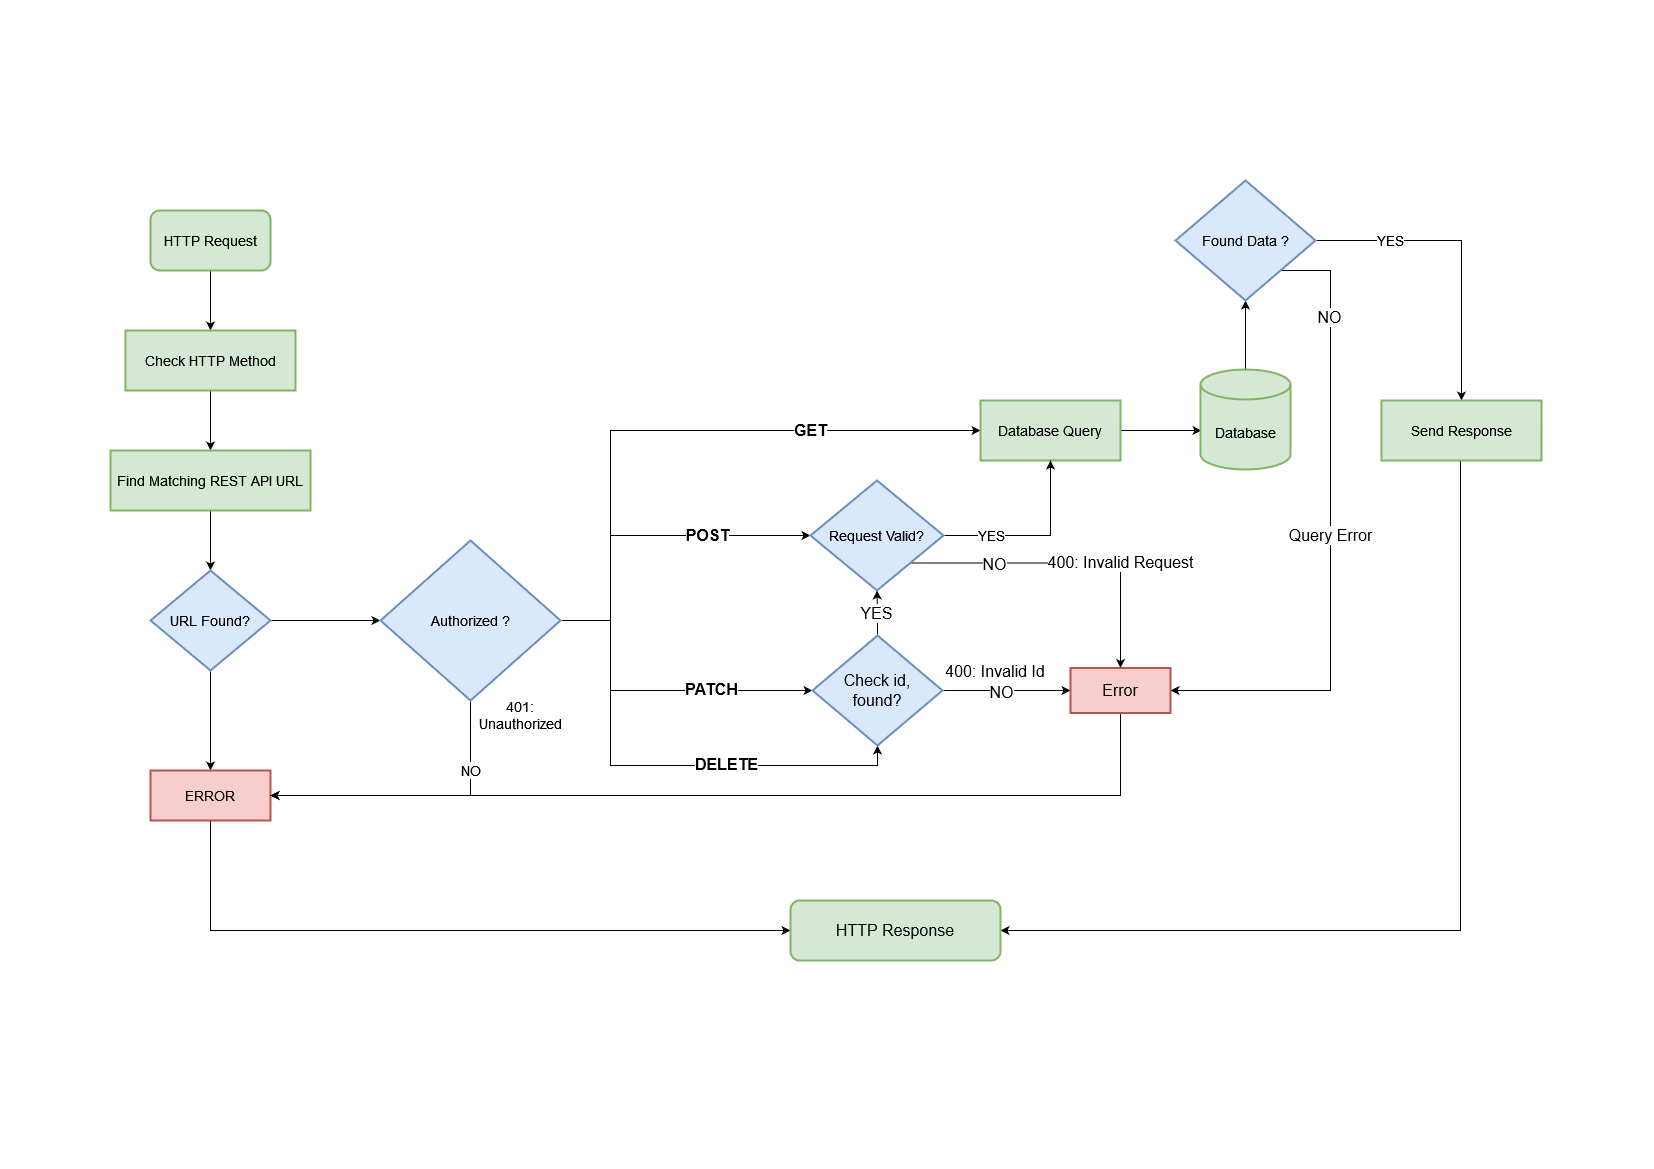

The diagram above was exported from draw.io. Its source (the exported page's mxGraphModel, read from the mxfile embedded in the PNG):
<mxGraphModel dx="2625" dy="1395" grid="1" gridSize="10" guides="1" tooltips="1" connect="1" arrows="1" fold="1" page="1" pageScale="1" pageWidth="827" pageHeight="1169" math="0" shadow="0">
  <root>
    <mxCell id="0" />
    <mxCell id="1" parent="0" />
    <mxCell id="0q_5c5_D0YKe43pg0ltI-3" value="" style="edgeStyle=orthogonalEdgeStyle;rounded=0;orthogonalLoop=1;jettySize=auto;html=1;fontSize=14;" edge="1" parent="1" source="0q_5c5_D0YKe43pg0ltI-1" target="0q_5c5_D0YKe43pg0ltI-2">
      <mxGeometry relative="1" as="geometry" />
    </mxCell>
    <mxCell id="0q_5c5_D0YKe43pg0ltI-1" value="HTTP Request" style="rounded=1;whiteSpace=wrap;html=1;fontSize=14;fontStyle=0;strokeWidth=2;fillColor=#d5e8d4;strokeColor=#82b366;" vertex="1" parent="1">
      <mxGeometry x="150" y="210" width="120" height="60" as="geometry" />
    </mxCell>
    <mxCell id="0q_5c5_D0YKe43pg0ltI-5" value="" style="edgeStyle=orthogonalEdgeStyle;rounded=0;orthogonalLoop=1;jettySize=auto;html=1;fontSize=14;" edge="1" parent="1" source="0q_5c5_D0YKe43pg0ltI-2" target="0q_5c5_D0YKe43pg0ltI-4">
      <mxGeometry relative="1" as="geometry" />
    </mxCell>
    <mxCell id="0q_5c5_D0YKe43pg0ltI-2" value="Check HTTP Method " style="rounded=0;whiteSpace=wrap;html=1;strokeWidth=2;fontSize=14;fillColor=#d5e8d4;strokeColor=#82b366;" vertex="1" parent="1">
      <mxGeometry x="125" y="330" width="170" height="60" as="geometry" />
    </mxCell>
    <mxCell id="0q_5c5_D0YKe43pg0ltI-7" value="" style="edgeStyle=orthogonalEdgeStyle;rounded=0;orthogonalLoop=1;jettySize=auto;html=1;fontSize=14;" edge="1" parent="1" source="0q_5c5_D0YKe43pg0ltI-4" target="0q_5c5_D0YKe43pg0ltI-6">
      <mxGeometry relative="1" as="geometry" />
    </mxCell>
    <mxCell id="0q_5c5_D0YKe43pg0ltI-4" value="Find Matching REST API URL" style="whiteSpace=wrap;html=1;fontSize=14;rounded=0;strokeWidth=2;fillColor=#d5e8d4;strokeColor=#82b366;" vertex="1" parent="1">
      <mxGeometry x="110" y="450" width="200" height="60" as="geometry" />
    </mxCell>
    <mxCell id="0q_5c5_D0YKe43pg0ltI-9" value="" style="edgeStyle=orthogonalEdgeStyle;rounded=0;orthogonalLoop=1;jettySize=auto;html=1;fontSize=14;" edge="1" parent="1" source="0q_5c5_D0YKe43pg0ltI-6" target="0q_5c5_D0YKe43pg0ltI-8">
      <mxGeometry relative="1" as="geometry" />
    </mxCell>
    <mxCell id="0q_5c5_D0YKe43pg0ltI-15" value="" style="edgeStyle=orthogonalEdgeStyle;rounded=0;orthogonalLoop=1;jettySize=auto;html=1;fontSize=14;" edge="1" parent="1" source="0q_5c5_D0YKe43pg0ltI-6" target="0q_5c5_D0YKe43pg0ltI-14">
      <mxGeometry relative="1" as="geometry" />
    </mxCell>
    <mxCell id="0q_5c5_D0YKe43pg0ltI-6" value="URL Found?" style="rhombus;whiteSpace=wrap;html=1;fontSize=14;rounded=0;strokeWidth=2;fillColor=#dae8fc;strokeColor=#6c8ebf;" vertex="1" parent="1">
      <mxGeometry x="150" y="570" width="120" height="100" as="geometry" />
    </mxCell>
    <mxCell id="0q_5c5_D0YKe43pg0ltI-68" style="edgeStyle=orthogonalEdgeStyle;rounded=0;orthogonalLoop=1;jettySize=auto;html=1;exitX=0.5;exitY=1;exitDx=0;exitDy=0;entryX=0;entryY=0.5;entryDx=0;entryDy=0;fontSize=16;" edge="1" parent="1" source="0q_5c5_D0YKe43pg0ltI-8" target="0q_5c5_D0YKe43pg0ltI-65">
      <mxGeometry relative="1" as="geometry" />
    </mxCell>
    <mxCell id="0q_5c5_D0YKe43pg0ltI-8" value="ERROR" style="whiteSpace=wrap;html=1;fontSize=14;rounded=0;strokeWidth=2;fillColor=#f8cecc;strokeColor=#b85450;" vertex="1" parent="1">
      <mxGeometry x="150" y="770" width="120" height="50" as="geometry" />
    </mxCell>
    <mxCell id="0q_5c5_D0YKe43pg0ltI-19" value="NO" style="edgeStyle=orthogonalEdgeStyle;rounded=0;orthogonalLoop=1;jettySize=auto;html=1;exitX=0.5;exitY=1;exitDx=0;exitDy=0;entryX=1;entryY=0.5;entryDx=0;entryDy=0;fontSize=14;" edge="1" parent="1" source="0q_5c5_D0YKe43pg0ltI-14" target="0q_5c5_D0YKe43pg0ltI-8">
      <mxGeometry x="-0.5254" relative="1" as="geometry">
        <mxPoint as="offset" />
      </mxGeometry>
    </mxCell>
    <mxCell id="0q_5c5_D0YKe43pg0ltI-23" value="GET" style="edgeStyle=orthogonalEdgeStyle;rounded=0;orthogonalLoop=1;jettySize=auto;html=1;exitX=1;exitY=0.5;exitDx=0;exitDy=0;entryX=0;entryY=0.5;entryDx=0;entryDy=0;fontSize=16;fontStyle=1" edge="1" parent="1" source="0q_5c5_D0YKe43pg0ltI-14" target="0q_5c5_D0YKe43pg0ltI-22">
      <mxGeometry x="0.4426" relative="1" as="geometry">
        <Array as="points">
          <mxPoint x="610" y="620" />
          <mxPoint x="610" y="430" />
        </Array>
        <mxPoint as="offset" />
      </mxGeometry>
    </mxCell>
    <mxCell id="0q_5c5_D0YKe43pg0ltI-41" style="edgeStyle=orthogonalEdgeStyle;rounded=0;orthogonalLoop=1;jettySize=auto;html=1;entryX=0;entryY=0.5;entryDx=0;entryDy=0;fontSize=16;" edge="1" parent="1" source="0q_5c5_D0YKe43pg0ltI-14" target="0q_5c5_D0YKe43pg0ltI-37">
      <mxGeometry relative="1" as="geometry">
        <Array as="points">
          <mxPoint x="610" y="620" />
          <mxPoint x="610" y="535" />
        </Array>
      </mxGeometry>
    </mxCell>
    <mxCell id="0q_5c5_D0YKe43pg0ltI-42" value="POST" style="edgeLabel;html=1;align=center;verticalAlign=middle;resizable=0;points=[];fontSize=16;fontStyle=1" vertex="1" connectable="0" parent="0q_5c5_D0YKe43pg0ltI-41">
      <mxGeometry x="0.1667" y="1" relative="1" as="geometry">
        <mxPoint x="36" as="offset" />
      </mxGeometry>
    </mxCell>
    <mxCell id="0q_5c5_D0YKe43pg0ltI-46" style="edgeStyle=orthogonalEdgeStyle;rounded=0;orthogonalLoop=1;jettySize=auto;html=1;entryX=0;entryY=0.5;entryDx=0;entryDy=0;fontSize=16;" edge="1" parent="1" source="0q_5c5_D0YKe43pg0ltI-14" target="0q_5c5_D0YKe43pg0ltI-48">
      <mxGeometry x="-0.5046" y="-20" relative="1" as="geometry">
        <Array as="points">
          <mxPoint x="610" y="620" />
          <mxPoint x="610" y="690" />
        </Array>
        <mxPoint as="offset" />
      </mxGeometry>
    </mxCell>
    <mxCell id="0q_5c5_D0YKe43pg0ltI-47" value="&lt;div&gt;PATCH&lt;/div&gt;" style="edgeLabel;html=1;align=center;verticalAlign=middle;resizable=0;points=[];fontSize=16;fontStyle=1" vertex="1" connectable="0" parent="0q_5c5_D0YKe43pg0ltI-46">
      <mxGeometry x="-0.0273" relative="1" as="geometry">
        <mxPoint x="62" y="-2" as="offset" />
      </mxGeometry>
    </mxCell>
    <mxCell id="0q_5c5_D0YKe43pg0ltI-53" style="edgeStyle=orthogonalEdgeStyle;rounded=0;orthogonalLoop=1;jettySize=auto;html=1;entryX=0.5;entryY=1;entryDx=0;entryDy=0;fontSize=16;" edge="1" parent="1" source="0q_5c5_D0YKe43pg0ltI-14" target="0q_5c5_D0YKe43pg0ltI-48">
      <mxGeometry relative="1" as="geometry">
        <Array as="points">
          <mxPoint x="610" y="620" />
          <mxPoint x="610" y="765" />
          <mxPoint x="877" y="765" />
        </Array>
      </mxGeometry>
    </mxCell>
    <mxCell id="0q_5c5_D0YKe43pg0ltI-54" value="DELETE" style="edgeLabel;html=1;align=center;verticalAlign=middle;resizable=0;points=[];fontSize=16;fontStyle=1" vertex="1" connectable="0" parent="0q_5c5_D0YKe43pg0ltI-53">
      <mxGeometry x="0.2845" y="2" relative="1" as="geometry">
        <mxPoint as="offset" />
      </mxGeometry>
    </mxCell>
    <mxCell id="0q_5c5_D0YKe43pg0ltI-14" value="Authorized ?" style="rhombus;whiteSpace=wrap;html=1;fontSize=14;fillColor=#dae8fc;strokeColor=#6c8ebf;rounded=0;strokeWidth=2;" vertex="1" parent="1">
      <mxGeometry x="380" y="540" width="180" height="160" as="geometry" />
    </mxCell>
    <mxCell id="0q_5c5_D0YKe43pg0ltI-21" value="401: Unauthorized" style="text;html=1;strokeColor=none;fillColor=none;align=center;verticalAlign=middle;whiteSpace=wrap;rounded=0;strokeWidth=2;fontSize=14;" vertex="1" parent="1">
      <mxGeometry x="470" y="700" width="100" height="30" as="geometry" />
    </mxCell>
    <mxCell id="0q_5c5_D0YKe43pg0ltI-25" value="" style="edgeStyle=orthogonalEdgeStyle;rounded=0;orthogonalLoop=1;jettySize=auto;html=1;fontSize=14;entryX=0.011;entryY=0.61;entryDx=0;entryDy=0;entryPerimeter=0;" edge="1" parent="1" source="0q_5c5_D0YKe43pg0ltI-22" target="0q_5c5_D0YKe43pg0ltI-26">
      <mxGeometry relative="1" as="geometry">
        <mxPoint x="1050" y="540" as="targetPoint" />
      </mxGeometry>
    </mxCell>
    <mxCell id="0q_5c5_D0YKe43pg0ltI-22" value="Database Query" style="rounded=0;whiteSpace=wrap;html=1;strokeWidth=2;fontSize=14;fillColor=#d5e8d4;strokeColor=#82b366;" vertex="1" parent="1">
      <mxGeometry x="980" y="400" width="140" height="60" as="geometry" />
    </mxCell>
    <mxCell id="0q_5c5_D0YKe43pg0ltI-29" style="edgeStyle=orthogonalEdgeStyle;rounded=0;orthogonalLoop=1;jettySize=auto;html=1;exitX=0.5;exitY=0;exitDx=0;exitDy=0;exitPerimeter=0;entryX=0.5;entryY=1;entryDx=0;entryDy=0;fontSize=14;" edge="1" parent="1" source="0q_5c5_D0YKe43pg0ltI-26" target="0q_5c5_D0YKe43pg0ltI-28">
      <mxGeometry relative="1" as="geometry" />
    </mxCell>
    <mxCell id="0q_5c5_D0YKe43pg0ltI-26" value="Database" style="shape=cylinder3;whiteSpace=wrap;html=1;boundedLbl=1;backgroundOutline=1;size=15;strokeWidth=2;fontSize=14;fillColor=#d5e8d4;strokeColor=#82b366;" vertex="1" parent="1">
      <mxGeometry x="1200" y="369" width="90" height="100" as="geometry" />
    </mxCell>
    <mxCell id="0q_5c5_D0YKe43pg0ltI-31" value="YES" style="edgeStyle=orthogonalEdgeStyle;rounded=0;orthogonalLoop=1;jettySize=auto;html=1;fontSize=14;" edge="1" parent="1" source="0q_5c5_D0YKe43pg0ltI-28" target="0q_5c5_D0YKe43pg0ltI-30">
      <mxGeometry x="-0.5098" relative="1" as="geometry">
        <mxPoint as="offset" />
      </mxGeometry>
    </mxCell>
    <mxCell id="0q_5c5_D0YKe43pg0ltI-71" value="&lt;div&gt;Query Error&lt;/div&gt;" style="edgeStyle=orthogonalEdgeStyle;rounded=0;orthogonalLoop=1;jettySize=auto;html=1;exitX=1;exitY=1;exitDx=0;exitDy=0;entryX=1;entryY=0.5;entryDx=0;entryDy=0;fontSize=16;" edge="1" parent="1" source="0q_5c5_D0YKe43pg0ltI-28" target="0q_5c5_D0YKe43pg0ltI-56">
      <mxGeometry relative="1" as="geometry">
        <Array as="points">
          <mxPoint x="1330" y="270" />
          <mxPoint x="1330" y="690" />
        </Array>
      </mxGeometry>
    </mxCell>
    <mxCell id="0q_5c5_D0YKe43pg0ltI-72" value="NO" style="edgeLabel;html=1;align=center;verticalAlign=middle;resizable=0;points=[];fontSize=16;" vertex="1" connectable="0" parent="0q_5c5_D0YKe43pg0ltI-71">
      <mxGeometry x="-0.6959" y="-2" relative="1" as="geometry">
        <mxPoint y="1" as="offset" />
      </mxGeometry>
    </mxCell>
    <mxCell id="0q_5c5_D0YKe43pg0ltI-28" value="Found Data ?" style="rhombus;whiteSpace=wrap;html=1;strokeWidth=2;fontSize=14;fillColor=#dae8fc;strokeColor=#6c8ebf;" vertex="1" parent="1">
      <mxGeometry x="1175" y="180" width="140" height="120" as="geometry" />
    </mxCell>
    <mxCell id="0q_5c5_D0YKe43pg0ltI-66" style="edgeStyle=orthogonalEdgeStyle;rounded=0;orthogonalLoop=1;jettySize=auto;html=1;entryX=1;entryY=0.5;entryDx=0;entryDy=0;fontSize=16;" edge="1" parent="1" source="0q_5c5_D0YKe43pg0ltI-30" target="0q_5c5_D0YKe43pg0ltI-65">
      <mxGeometry relative="1" as="geometry">
        <Array as="points">
          <mxPoint x="1460" y="930" />
        </Array>
      </mxGeometry>
    </mxCell>
    <mxCell id="0q_5c5_D0YKe43pg0ltI-30" value="Send Response" style="whiteSpace=wrap;html=1;fontSize=14;fillColor=#d5e8d4;strokeColor=#82b366;strokeWidth=2;" vertex="1" parent="1">
      <mxGeometry x="1381" y="400" width="160" height="60" as="geometry" />
    </mxCell>
    <mxCell id="0q_5c5_D0YKe43pg0ltI-38" value="YES" style="edgeStyle=orthogonalEdgeStyle;rounded=0;orthogonalLoop=1;jettySize=auto;html=1;exitX=1;exitY=0.5;exitDx=0;exitDy=0;entryX=0.5;entryY=1;entryDx=0;entryDy=0;fontSize=14;" edge="1" parent="1" source="0q_5c5_D0YKe43pg0ltI-37" target="0q_5c5_D0YKe43pg0ltI-22">
      <mxGeometry x="-0.4835" relative="1" as="geometry">
        <mxPoint as="offset" />
      </mxGeometry>
    </mxCell>
    <mxCell id="0q_5c5_D0YKe43pg0ltI-57" value="400: Invalid Request" style="edgeStyle=orthogonalEdgeStyle;rounded=0;orthogonalLoop=1;jettySize=auto;html=1;exitX=1;exitY=1;exitDx=0;exitDy=0;entryX=0.5;entryY=0;entryDx=0;entryDy=0;fontSize=16;" edge="1" parent="1" source="0q_5c5_D0YKe43pg0ltI-37" target="0q_5c5_D0YKe43pg0ltI-56">
      <mxGeometry x="0.334" relative="1" as="geometry">
        <mxPoint as="offset" />
      </mxGeometry>
    </mxCell>
    <mxCell id="0q_5c5_D0YKe43pg0ltI-61" value="NO" style="edgeLabel;html=1;align=center;verticalAlign=middle;resizable=0;points=[];fontSize=16;" vertex="1" connectable="0" parent="0q_5c5_D0YKe43pg0ltI-57">
      <mxGeometry x="-0.4757" y="-3" relative="1" as="geometry">
        <mxPoint y="-3" as="offset" />
      </mxGeometry>
    </mxCell>
    <mxCell id="0q_5c5_D0YKe43pg0ltI-37" value="Request Valid?" style="rhombus;whiteSpace=wrap;html=1;strokeWidth=2;fontSize=14;fillColor=#dae8fc;strokeColor=#6c8ebf;" vertex="1" parent="1">
      <mxGeometry x="810" y="480" width="133" height="110" as="geometry" />
    </mxCell>
    <mxCell id="0q_5c5_D0YKe43pg0ltI-49" value="YES" style="edgeStyle=orthogonalEdgeStyle;rounded=0;orthogonalLoop=1;jettySize=auto;html=1;fontSize=16;" edge="1" parent="1" source="0q_5c5_D0YKe43pg0ltI-48" target="0q_5c5_D0YKe43pg0ltI-37">
      <mxGeometry relative="1" as="geometry" />
    </mxCell>
    <mxCell id="0q_5c5_D0YKe43pg0ltI-58" value="" style="edgeStyle=orthogonalEdgeStyle;rounded=0;orthogonalLoop=1;jettySize=auto;html=1;fontSize=16;" edge="1" parent="1" source="0q_5c5_D0YKe43pg0ltI-48" target="0q_5c5_D0YKe43pg0ltI-56">
      <mxGeometry relative="1" as="geometry" />
    </mxCell>
    <mxCell id="0q_5c5_D0YKe43pg0ltI-60" value="NO" style="edgeLabel;html=1;align=center;verticalAlign=middle;resizable=0;points=[];fontSize=16;" vertex="1" connectable="0" parent="0q_5c5_D0YKe43pg0ltI-58">
      <mxGeometry x="-0.2574" y="-1" relative="1" as="geometry">
        <mxPoint x="10" as="offset" />
      </mxGeometry>
    </mxCell>
    <mxCell id="0q_5c5_D0YKe43pg0ltI-48" value="&lt;div&gt;Check id, &lt;br&gt;&lt;/div&gt;&lt;div&gt;found?&lt;/div&gt;" style="rhombus;whiteSpace=wrap;html=1;strokeWidth=2;fontSize=16;fillColor=#dae8fc;strokeColor=#6c8ebf;" vertex="1" parent="1">
      <mxGeometry x="812" y="635" width="130" height="110" as="geometry" />
    </mxCell>
    <mxCell id="0q_5c5_D0YKe43pg0ltI-64" style="edgeStyle=orthogonalEdgeStyle;rounded=0;orthogonalLoop=1;jettySize=auto;html=1;entryX=1;entryY=0.5;entryDx=0;entryDy=0;fontSize=16;" edge="1" parent="1" source="0q_5c5_D0YKe43pg0ltI-56" target="0q_5c5_D0YKe43pg0ltI-8">
      <mxGeometry relative="1" as="geometry">
        <Array as="points">
          <mxPoint x="1120" y="795" />
        </Array>
      </mxGeometry>
    </mxCell>
    <mxCell id="0q_5c5_D0YKe43pg0ltI-56" value="Error" style="rounded=0;whiteSpace=wrap;html=1;strokeWidth=2;fontSize=16;fillColor=#f8cecc;strokeColor=#b85450;" vertex="1" parent="1">
      <mxGeometry x="1070" y="667.5" width="100" height="45" as="geometry" />
    </mxCell>
    <mxCell id="0q_5c5_D0YKe43pg0ltI-59" value="400: Invalid Id " style="text;html=1;strokeColor=none;fillColor=none;align=center;verticalAlign=middle;whiteSpace=wrap;rounded=0;strokeWidth=2;fontSize=16;" vertex="1" parent="1">
      <mxGeometry x="935" y="656" width="120" height="30" as="geometry" />
    </mxCell>
    <mxCell id="0q_5c5_D0YKe43pg0ltI-65" value="HTTP Response" style="rounded=1;whiteSpace=wrap;html=1;strokeWidth=2;fontSize=16;fillColor=#d5e8d4;strokeColor=#82b366;" vertex="1" parent="1">
      <mxGeometry x="790" y="900" width="210" height="60" as="geometry" />
    </mxCell>
  </root>
</mxGraphModel>